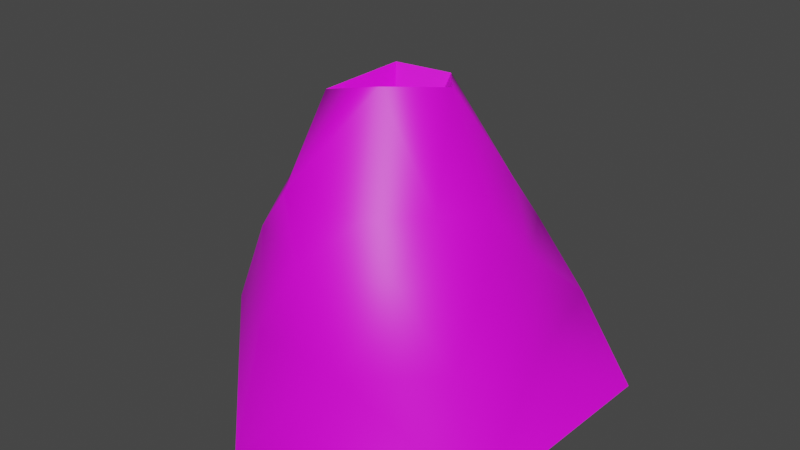 # Source: OilVase.blend  (saved by Blender 3.6.13; exported with 4.5.12 LTS)
import bpy
from mathutils import Matrix  # noqa: F401  (used for matrix-valued properties, if any)

bpy.ops.wm.read_factory_settings(use_empty=True)
scene = bpy.context.scene
scene.name = 'Scene'

# ---- collections
col_collection = bpy.data.collections.new('Collection'); scene.collection.children.link(col_collection)

# ---- images (referenced by path relative to the original .blend; pixels are not part of the script)
import os
ASSET_DIR = os.environ.get("B2B_ASSET_DIR", "")  # directory of the original .blend (textures are referenced by path, not embedded)
HERE = os.path.dirname(os.path.abspath(__file__))  # packed textures are extracted next to this script under _unpacked/

def load_image(name, relpath, width, height, colorspace="sRGB"):
    """Load a texture the original file referenced (path relative to the .blend, or extracted next to this script)."""
    p = next((c for c in (os.path.join(HERE, relpath), os.path.join(ASSET_DIR, relpath)) if relpath and os.path.exists(c)), "")
    if p:
        img = bpy.data.images.load(p, check_existing=True)
        img.name = name
    else:  # same state as the original file: an image datablock whose file is absent (Cycles renders it pink)
        img = bpy.data.images.new(name, width, height)
        img.source = "FILE"
        img.filepath = "//" + (relpath or name)
    img.colorspace_settings.name = colorspace
    return img
img_dungeons_2_texture_01_a_png = load_image('Dungeons_2_Texture_01_A.png', 'Dungeons_2_Texture_01_A.png', 1024, 1024, 'sRGB')

# ---- materials (node trees are filled in below, after node groups)
mat_material = bpy.data.materials.new('Material')
mat_material.alpha_threshold = 0.0
mat_material.use_transparent_shadow = False
mat_material.roughness = 0.5
mat_material.line_color = (0.0, 0.0, 0.0, 1.0)

# ---- node groups
ng_auto_smooth = bpy.data.node_groups.new('Auto Smooth', 'GeometryNodeTree')
_s = ng_auto_smooth.interface.new_socket(name='Geometry', in_out='OUTPUT', socket_type='NodeSocketGeometry')
_s = ng_auto_smooth.interface.new_socket(name='Geometry', in_out='INPUT', socket_type='NodeSocketGeometry')
_s = ng_auto_smooth.interface.new_socket(name='Angle', in_out='INPUT', socket_type='NodeSocketFloat')
_s.subtype = 'ANGLE'
_s.min_value = 0.0
_s.max_value = 3.142
ng_auto_smooth.is_modifier = True
_N = ng_auto_smooth.nodes; _L = ng_auto_smooth.links
n0 = _N.new('NodeGroupOutput'); n0.name = 'Group Output'; n0.location = (480, -100)
n1 = _N.new('NodeGroupInput'); n1.name = 'Group Input'; n1.location = (-420, -300)
n2 = _N.new('NodeGroupInput'); n2.name = 'Group Input.001'; n2.location = (-60, -100)
n3 = _N.new('GeometryNodeSetShadeSmooth'); n3.name = 'Set Shade Smooth'; n3.location = (120, -100)
n3.domain = 'EDGE'
n4 = _N.new('GeometryNodeSetShadeSmooth'); n4.name = 'Set Shade Smooth.001'; n4.location = (300, -100)
n5 = _N.new('GeometryNodeInputMeshEdgeAngle'); n5.name = 'Edge Angle'; n5.location = (-420, -220)
n6 = _N.new('GeometryNodeInputEdgeSmooth'); n6.name = 'Is Edge Smooth'; n6.location = (-60, -160)
n7 = _N.new('GeometryNodeInputShadeSmooth'); n7.name = 'Is Face Smooth'; n7.location = (-240, -340)
n8 = _N.new('FunctionNodeBooleanMath'); n8.name = 'Boolean Math'; n8.location = (-60, -220)
n9 = _N.new('FunctionNodeCompare'); n9.name = 'Compare'; n9.location = (-240, -180)
n9.operation = 'LESS_EQUAL'
_L.new(n5.outputs[0], n9.inputs[0])
_L.new(n4.outputs[0], n0.inputs[0])
_L.new(n1.outputs[1], n9.inputs[1])
_L.new(n9.outputs[0], n8.inputs[0])
_L.new(n7.outputs[0], n8.inputs[1])
_L.new(n2.outputs[0], n3.inputs[0])
_L.new(n6.outputs[0], n3.inputs[1])
_L.new(n3.outputs[0], n4.inputs[0])
_L.new(n8.outputs[0], n3.inputs[2])
n0.is_active_output = True

# ---- material node trees
mat_material.use_nodes = True; mat_material.node_tree.nodes.clear()
_N = mat_material.node_tree.nodes; _L = mat_material.node_tree.links
n0 = _N.new('ShaderNodeOutputMaterial'); n0.name = 'Material Output'; n0.location = (300, 300)
n1 = _N.new('ShaderNodeTexImage'); n1.name = 'Image Texture'; n1.location = (-453, 49)
n1.image = img_dungeons_2_texture_01_a_png
n2 = _N.new('ShaderNodeBsdfPrincipled'); n2.name = 'Principled BSDF'; n2.location = (10, 300)
n2.distribution = 'GGX'
n2.subsurface_method = 'RANDOM_WALK_SKIN'
n2.inputs[3].default_value = 1.45
n2.inputs[27].default_value = (0.0, 0.0, 0.0, 1.0)
n2.inputs[28].default_value = 1.0
_L.new(n2.outputs[0], n0.inputs[0])
_L.new(n1.outputs[0], n2.inputs[0])
n0.is_active_output = True

# ---- world
world_world = bpy.data.worlds.new('World'); scene.world = world_world
world_world.use_nodes = True; world_world.node_tree.nodes.clear()
_N = world_world.node_tree.nodes; _L = world_world.node_tree.links
n0 = _N.new('ShaderNodeOutputWorld'); n0.name = 'World Output'; n0.location = (300, 300)
n1 = _N.new('ShaderNodeBackground'); n1.name = 'Background'; n1.location = (10, 300)
n1.inputs[0].default_value = (0.05088, 0.05088, 0.05088, 1.0)
_L.new(n1.outputs[0], n0.inputs[0])
n0.is_active_output = True
world_world.color = (0.05088, 0.05088, 0.05088)
world_world.use_sun_shadow = False
world_world.sun_shadow_jitter_overblur = 0.0

# ---- meshes
me_icosphere = bpy.data.meshes.new('Icosphere')
me_icosphere.from_pydata([(0.1192, -0.1038, -1.332), (0.9782, -0.7132, -0.5534), (-0.3577, -1.105, -0.5213), (-1.259, -0.05994, -0.5066), (-0.3771, 1.244, -0.6923), (1.01, 0.7708, -0.5817), (0.2583, -0.7802, 0.335), (-0.6232, -0.4885, 0.3195), (-0.5306, 0.4112, 0.2208), (0.2564, 0.7294, 0.2654), (0.7328, -0.006597, 0.2448), (-0.07406, -0.0746, 0.04304), (-0.2969, -1.466, -1.377), (1.284, -0.7719, -1.338), (0.398, -1.167, -0.5943), (1.093, 0.04892, -0.771), (1.348, 0.9782, -1.363), (-1.529, -0.166, -1.365), (-0.9545, -0.7341, -0.6736), (-0.3583, 1.546, -1.358), (-1.139, 0.7792, -0.7038), (0.3436, 1.094, -0.8203), (0.893, -0.2825, -0.06612), (0.8445, 0.2876, -0.1384), (0.01373, -1.089, 0.07594), (0.6455, -0.8827, 0.06469), (-0.8323, -0.3099, -0.09639), (-0.5772, -0.8276, 0.06194), (-0.5536, 0.7595, -0.1466), (-0.8338, 0.2618, -0.1529), (0.5971, 0.7651, -0.09817), (0.02651, 0.9594, -0.1439), (0.5853, -0.4178, 0.3494), (-0.2733, -0.9015, 0.4248), (-0.5944, -0.034, 0.2541), (-0.1754, 0.6802, 0.3121), (0.598, 0.4104, 0.3372), (0.195, -0.5067, 1.143), (0.3703, 0.01101, 1.034), (-0.4206, -0.332, 0.9329), (-0.2952, 0.2446, 1.001), (0.1134, 0.3335, 0.9869)], [], [(0, 13, 12), (1, 13, 15), (0, 12, 17), (0, 17, 19), (0, 19, 16), (1, 15, 22), (2, 14, 24), (3, 18, 26), (4, 20, 28), (5, 21, 30), (1, 22, 25), (2, 24, 27), (3, 26, 29), (4, 28, 31), (5, 30, 23), (6, 32, 37), (7, 33, 39), (8, 34, 40), (9, 35, 41), (10, 36, 38), (38, 41, 11), (38, 36, 41), (36, 9, 41), (41, 40, 11), (41, 35, 40), (35, 8, 40), (40, 39, 11), (40, 34, 39), (34, 7, 39), (39, 37, 11), (39, 33, 37), (33, 6, 37), (37, 38, 11), (37, 32, 38), (32, 10, 38), (23, 36, 10), (23, 30, 36), (30, 9, 36), (31, 35, 9), (31, 28, 35), (28, 8, 35), (29, 34, 8), (29, 26, 34), (26, 7, 34), (27, 33, 7), (27, 24, 33), (24, 6, 33), (25, 32, 6), (25, 22, 32), (22, 10, 32), (30, 31, 9), (30, 21, 31), (21, 4, 31), (28, 29, 8), (28, 20, 29), (20, 3, 29), (26, 27, 7), (26, 18, 27), (18, 2, 27), (24, 25, 6), (24, 14, 25), (14, 1, 25), (22, 23, 10), (22, 15, 23), (15, 5, 23), (16, 21, 5), (16, 19, 21), (19, 4, 21), (19, 20, 4), (19, 17, 20), (17, 3, 20), (17, 18, 3), (17, 12, 18), (12, 2, 18), (15, 16, 5), (15, 13, 16), (13, 0, 16), (12, 14, 2), (12, 13, 14), (13, 1, 14)])
me_icosphere.polygons.foreach_set('use_smooth', [True] * 80)
_uv = me_icosphere.uv_layers.new(name='UVMap')
_uv.uv.foreach_set('vector', [0.01492, 0.297, 0.01503, 0.2972, 0.0148, 0.2972, 0.4718, 0.4418, 0.4721, 0.4413, 0.4723, 0.4418, 0.01674, 0.297, 0.01685, 0.2972, 0.01663, 0.2972, 0.4745, 0.4408, 0.4748, 0.4413, 0.4742, 0.4413, 0.01583, 0.297, 0.01594, 0.2972, 0.01572, 0.2972, 0.01515, 0.2974, 0.01537, 0.2974, 0.01526, 0.2976, 0.4707, 0.4418, 0.4713, 0.4418, 0.471, 0.4422, 0.01651, 0.2974, 0.01674, 0.2974, 0.01663, 0.2976, 0.01606, 0.2974, 0.01628, 0.2974, 0.01617, 0.2976, 0.4729, 0.4418, 0.4734, 0.4418, 0.4731, 0.4422, 0.4718, 0.4418, 0.4721, 0.4422, 0.4715, 0.4422, 0.4707, 0.4418, 0.471, 0.4422, 0.4704, 0.4422, 0.475, 0.4418, 0.4753, 0.4422, 0.4748, 0.4422, 0.474, 0.4418, 0.4742, 0.4422, 0.4737, 0.4422, 0.0156, 0.2974, 0.01572, 0.2976, 0.01549, 0.2976, 0.4713, 0.4427, 0.4718, 0.4427, 0.4715, 0.4432, 0.4702, 0.4427, 0.4707, 0.4427, 0.4704, 0.4432, 0.01628, 0.2978, 0.01651, 0.2978, 0.0164, 0.298, 0.01583, 0.2978, 0.01606, 0.2978, 0.01594, 0.298, 0.4723, 0.4427, 0.4729, 0.4427, 0.4726, 0.4432, 0.01436, 0.01366, 0.01441, 0.01366, 0.01439, 0.0137, 0.4726, 0.4432, 0.4729, 0.4427, 0.4731, 0.4432, 0.4729, 0.4427, 0.4734, 0.4427, 0.4731, 0.4432, 0.01447, 0.01366, 0.01452, 0.01366, 0.01449, 0.0137, 0.4737, 0.4432, 0.474, 0.4427, 0.4742, 0.4432, 0.474, 0.4427, 0.4745, 0.4427, 0.4742, 0.4432, 0.01457, 0.01366, 0.01462, 0.01366, 0.0146, 0.0137, 0.4748, 0.4432, 0.475, 0.4427, 0.4753, 0.4432, 0.475, 0.4427, 0.4756, 0.4427, 0.4753, 0.4432, 0.01415, 0.01366, 0.0142, 0.01366, 0.01418, 0.0137, 0.4704, 0.4432, 0.4707, 0.4427, 0.471, 0.4432, 0.4707, 0.4427, 0.4713, 0.4427, 0.471, 0.4432, 0.01425, 0.01366, 0.01431, 0.01366, 0.01428, 0.0137, 0.4715, 0.4432, 0.4718, 0.4427, 0.4721, 0.4432, 0.4718, 0.4427, 0.4723, 0.4427, 0.4721, 0.4432, 0.4726, 0.4422, 0.4729, 0.4427, 0.4723, 0.4427, 0.01549, 0.2976, 0.01572, 0.2976, 0.0156, 0.2978, 0.4731, 0.4422, 0.4734, 0.4427, 0.4729, 0.4427, 0.01594, 0.2976, 0.01606, 0.2978, 0.01583, 0.2978, 0.4737, 0.4422, 0.4742, 0.4422, 0.474, 0.4427, 0.4742, 0.4422, 0.4745, 0.4427, 0.474, 0.4427, 0.4748, 0.4422, 0.475, 0.4427, 0.4745, 0.4427, 0.4748, 0.4422, 0.4753, 0.4422, 0.475, 0.4427, 0.01663, 0.2976, 0.01674, 0.2978, 0.01651, 0.2978, 0.01458, 0.2976, 0.01469, 0.2978, 0.01446, 0.2978, 0.4704, 0.4422, 0.471, 0.4422, 0.4707, 0.4427, 0.0148, 0.2976, 0.01492, 0.2978, 0.01469, 0.2978, 0.4715, 0.4422, 0.4718, 0.4427, 0.4713, 0.4427, 0.4715, 0.4422, 0.4721, 0.4422, 0.4718, 0.4427, 0.01526, 0.2976, 0.01537, 0.2978, 0.01515, 0.2978, 0.4731, 0.4422, 0.4737, 0.4422, 0.4734, 0.4427, 0.4731, 0.4422, 0.4734, 0.4418, 0.4737, 0.4422, 0.4734, 0.4418, 0.474, 0.4418, 0.4737, 0.4422, 0.4742, 0.4422, 0.4748, 0.4422, 0.4745, 0.4427, 0.4742, 0.4422, 0.4745, 0.4418, 0.4748, 0.4422, 0.4745, 0.4418, 0.475, 0.4418, 0.4748, 0.4422, 0.4753, 0.4422, 0.4758, 0.4422, 0.4756, 0.4427, 0.4753, 0.4422, 0.4756, 0.4418, 0.4758, 0.4422, 0.4756, 0.4418, 0.4761, 0.4418, 0.4758, 0.4422, 0.471, 0.4422, 0.4715, 0.4422, 0.4713, 0.4427, 0.0148, 0.2976, 0.01492, 0.2974, 0.01503, 0.2976, 0.01492, 0.2974, 0.01515, 0.2974, 0.01503, 0.2976, 0.01526, 0.2976, 0.01549, 0.2976, 0.01537, 0.2978, 0.4721, 0.4422, 0.4723, 0.4418, 0.4726, 0.4422, 0.4723, 0.4418, 0.4729, 0.4418, 0.4726, 0.4422, 0.4731, 0.4413, 0.4734, 0.4418, 0.4729, 0.4418, 0.4731, 0.4413, 0.4737, 0.4413, 0.4734, 0.4418, 0.4737, 0.4413, 0.474, 0.4418, 0.4734, 0.4418, 0.4742, 0.4413, 0.4745, 0.4418, 0.474, 0.4418, 0.01617, 0.2972, 0.0164, 0.2972, 0.01628, 0.2974, 0.4748, 0.4413, 0.475, 0.4418, 0.4745, 0.4418, 0.4753, 0.4413, 0.4756, 0.4418, 0.475, 0.4418, 0.4753, 0.4413, 0.4758, 0.4413, 0.4756, 0.4418, 0.4758, 0.4413, 0.4761, 0.4418, 0.4756, 0.4418, 0.01537, 0.2974, 0.01549, 0.2972, 0.0156, 0.2974, 0.4723, 0.4418, 0.4721, 0.4413, 0.4726, 0.4413, 0.4721, 0.4413, 0.4723, 0.4408, 0.4726, 0.4413, 0.0148, 0.2972, 0.01492, 0.2974, 0.01469, 0.2974, 0.471, 0.4413, 0.4715, 0.4413, 0.4713, 0.4418, 0.4715, 0.4413, 0.4718, 0.4418, 0.4713, 0.4418])
me_icosphere.materials.append(mat_material)
me_icosphere.update()

# ---- objects
ob_icosphere = bpy.data.objects.new('Icosphere', me_icosphere)

# ---- transforms, parenting, visibility, modifiers, constraints
ob_icosphere.location = (0.0, 0.0, 1.368)
_m = ob_icosphere.modifiers.new('Auto Smooth', 'NODES')
_m.node_group = ng_auto_smooth
_gi = [s.identifier for s in ng_auto_smooth.interface.items_tree if s.item_type == 'SOCKET' and s.in_out == 'INPUT']
_m[_gi[1]] = 0.8779  # Angle

# ---- collection membership
col_collection.objects.link(ob_icosphere)

# ---- scene / render settings (as saved in the file)
scene.frame_start = 1; scene.frame_end = 210; scene.frame_set(1)
scene.render.engine = 'BLENDER_EEVEE_NEXT'
scene.cycles.sampling_pattern = 'TABULATED_SOBOL'
scene.view_settings.view_transform = 'Filmic'
bpy.context.view_layer.update()

# ---- added for rendering (the .blend has no active camera and no usable light): camera, sun
cam_auto = bpy.data.cameras.new('AutoCamera')
cam_auto.lens = 50.0
cam_auto.sensor_width = 36.0
cam_auto.clip_end = 1000.0
ob_auto_camera = bpy.data.objects.new('AutoCamera', cam_auto)
scene.collection.objects.link(ob_auto_camera)
ob_auto_camera.location = (4.41337, -5.36478, 4.85416)
ob_auto_camera.rotation_euler = (1.09748, -7.21219e-08, 0.694738)
scene.camera = ob_auto_camera
light_auto_sun = bpy.data.lights.new('AutoSun', 'SUN')
light_auto_sun.energy = 3.0
light_auto_sun.angle = 0.0523599
ob_auto_sun = bpy.data.objects.new('AutoSun', light_auto_sun)
scene.collection.objects.link(ob_auto_sun)
ob_auto_sun.rotation_euler = (0.872665, 0.174533, 0.523599)
bpy.context.view_layer.update()
